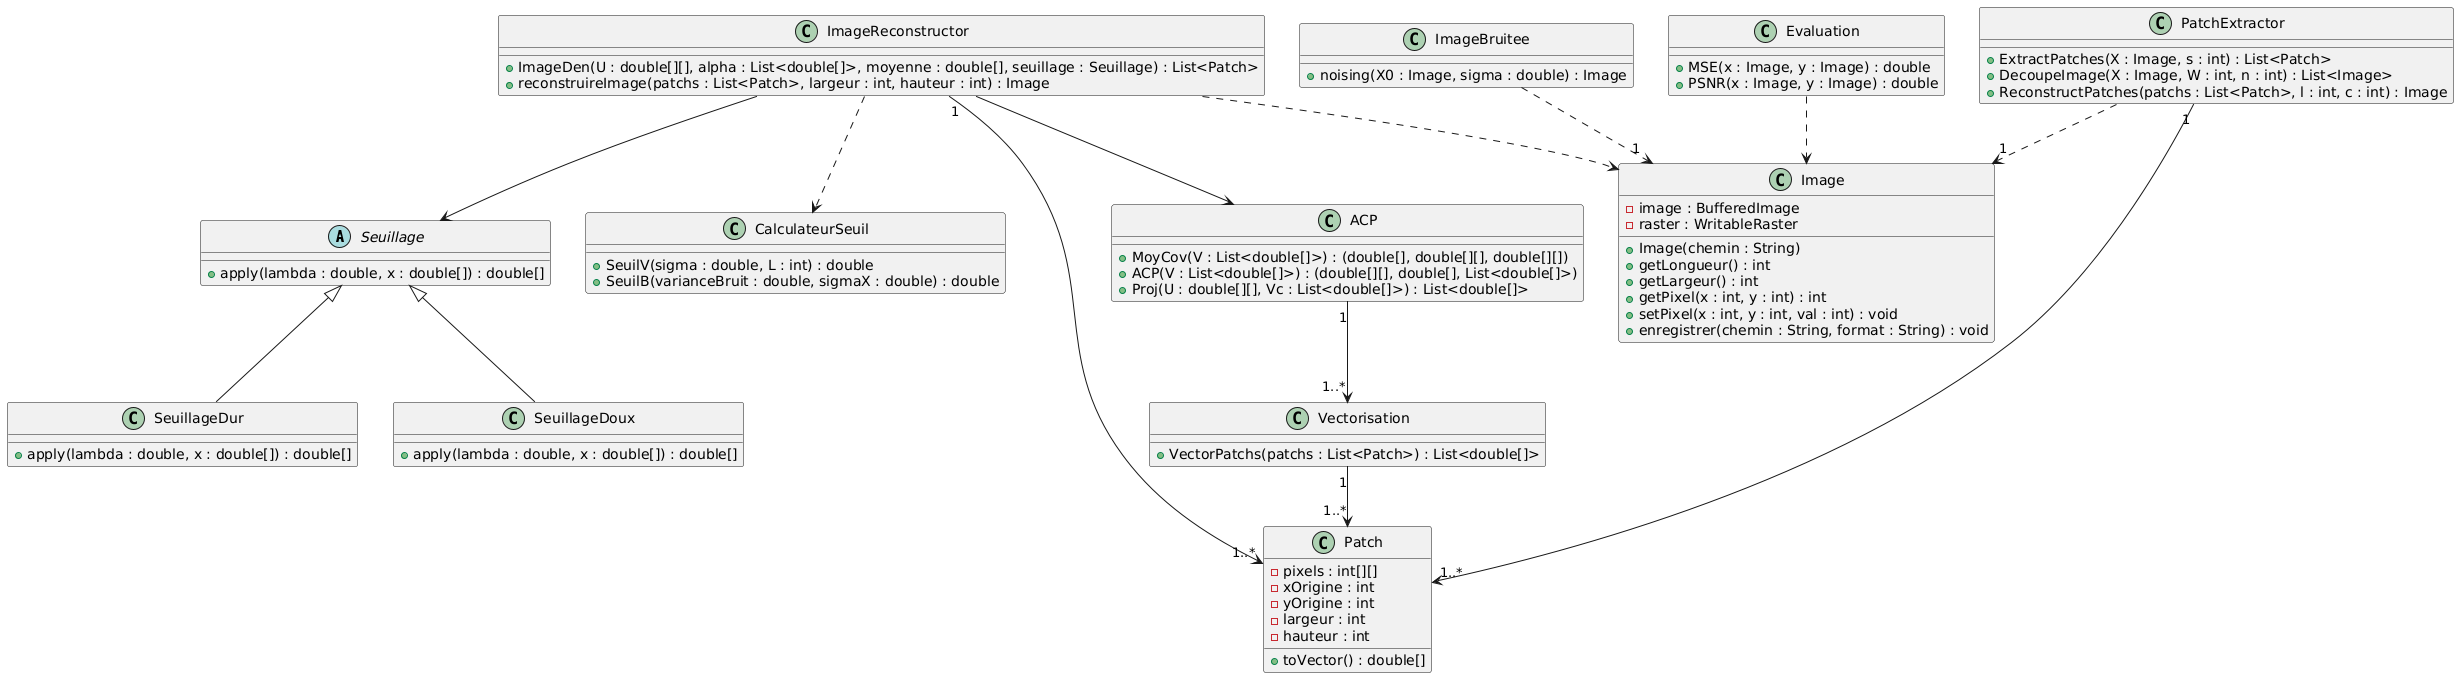

The diagram above was rendered by PlantUML. Its source (embedded in the PNG):
@startuml
' === Classes abstraites ===
abstract class Seuillage {
  + apply(lambda : double, x : double[]) : double[]
}

' === Implémentations concrètes du seuillage ===
class SeuillageDur {
  + apply(lambda : double, x : double[]) : double[]
}
class SeuillageDoux {
  + apply(lambda : double, x : double[]) : double[]
}
Seuillage <|-- SeuillageDur
Seuillage <|-- SeuillageDoux

' === Classe pour calculer les seuils ===
class CalculateurSeuil {
  + SeuilV(sigma : double, L : int) : double
  + SeuilB(varianceBruit : double, sigmaX : double) : double
}

' === Classe Image ===
class Image {
  - image : BufferedImage
  - raster : WritableRaster
  + Image(chemin : String)
  + getLongueur() : int
  + getLargeur() : int
  + getPixel(x : int, y : int) : int
  + setPixel(x : int, y : int, val : int) : void
  + enregistrer(chemin : String, format : String) : void
}

' === Classe pour bruiter une image ===
class ImageBruitee {
  + noising(X0 : Image, sigma : double) : Image
}
ImageBruitee ..> "1" Image

' === Classe représentant un patch ===
class Patch {
  - pixels : int[][]
  - xOrigine : int
  - yOrigine : int
  - largeur : int
  - hauteur : int
  + toVector() : double[]
}

' === Classe pour extraire, découper et reconstruire des patchs ===
class PatchExtractor {
  + ExtractPatches(X : Image, s : int) : List<Patch>
  + DecoupeImage(X : Image, W : int, n : int) : List<Image>
  + ReconstructPatches(patchs : List<Patch>, l : int, c : int) : Image
}
PatchExtractor "1" --> "1..*" Patch
PatchExtractor ..> "1" Image

' === Classe de vectorisation de patchs ===
class Vectorisation {
  + VectorPatchs(patchs : List<Patch>) : List<double[]>
}
Vectorisation "1" --> "1..*" Patch

' === Classe d'Analyse en Composantes Principales ===
class ACP {
  + MoyCov(V : List<double[]>) : (double[], double[][], double[][])
  + ACP(V : List<double[]>) : (double[][], double[], List<double[]>)
  + Proj(U : double[][], Vc : List<double[]>) : List<double[]>
}
ACP "1" --> "1..*" Vectorisation

' === Classe pour reconstruire une image depuis les vecteurs ===
class ImageReconstructor {
  + ImageDen(U : double[][], alpha : List<double[]>, moyenne : double[], seuillage : Seuillage) : List<Patch>
  + reconstruireImage(patchs : List<Patch>, largeur : int, hauteur : int) : Image
}
ImageReconstructor "1" --> "1..*" Patch
ImageReconstructor --> ACP
ImageReconstructor --> Seuillage
ImageReconstructor ..> CalculateurSeuil
ImageReconstructor ..> Image

' === Classe pour évaluer la qualité d'une image débruitée ===
class Evaluation {
  + MSE(x : Image, y : Image) : double
  + PSNR(x : Image, y : Image) : double
}
Evaluation ..> Image
@enduml